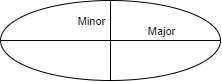

The diagram above was exported from draw.io. Its source (the exported page's mxGraphModel, read from the mxfile embedded in the PNG):
<mxGraphModel dx="1360" dy="849" grid="1" gridSize="10" guides="1" tooltips="1" connect="1" arrows="1" fold="1" page="1" pageScale="1" pageWidth="850" pageHeight="1100" math="0" shadow="0">
  <root>
    <mxCell id="0" />
    <mxCell id="1" parent="0" />
    <mxCell id="QKsQBiFeGzPYJBlEK6uL-5" value="" style="ellipse;whiteSpace=wrap;html=1;" vertex="1" parent="1">
      <mxGeometry x="40" y="40" width="220" height="80" as="geometry" />
    </mxCell>
    <mxCell id="QKsQBiFeGzPYJBlEK6uL-6" value="" style="endArrow=none;html=1;rounded=0;entryX=1;entryY=0.5;entryDx=0;entryDy=0;" edge="1" parent="1" target="QKsQBiFeGzPYJBlEK6uL-5">
      <mxGeometry width="50" height="50" relative="1" as="geometry">
        <mxPoint x="40" y="80" as="sourcePoint" />
        <mxPoint x="90" y="30" as="targetPoint" />
      </mxGeometry>
    </mxCell>
    <mxCell id="QKsQBiFeGzPYJBlEK6uL-9" value="Major" style="edgeLabel;html=1;align=center;verticalAlign=middle;resizable=0;points=[];" vertex="1" connectable="0" parent="QKsQBiFeGzPYJBlEK6uL-6">
      <mxGeometry x="0.1727" relative="1" as="geometry">
        <mxPoint x="31" y="-10" as="offset" />
      </mxGeometry>
    </mxCell>
    <mxCell id="QKsQBiFeGzPYJBlEK6uL-8" value="" style="endArrow=none;html=1;rounded=0;exitX=0.5;exitY=1;exitDx=0;exitDy=0;" edge="1" parent="1" source="QKsQBiFeGzPYJBlEK6uL-5">
      <mxGeometry width="50" height="50" relative="1" as="geometry">
        <mxPoint x="100" y="90" as="sourcePoint" />
        <mxPoint x="150" y="40" as="targetPoint" />
      </mxGeometry>
    </mxCell>
    <mxCell id="QKsQBiFeGzPYJBlEK6uL-10" value="Minor" style="edgeLabel;html=1;align=center;verticalAlign=middle;resizable=0;points=[];" vertex="1" connectable="0" parent="QKsQBiFeGzPYJBlEK6uL-8">
      <mxGeometry x="0.325" relative="1" as="geometry">
        <mxPoint x="-20" y="-7" as="offset" />
      </mxGeometry>
    </mxCell>
  </root>
</mxGraphModel>